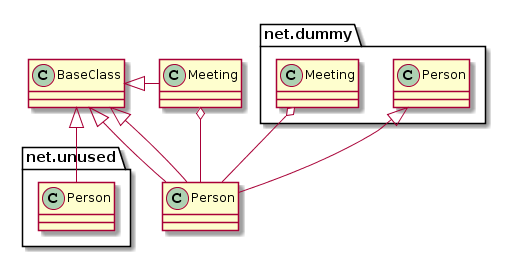

The diagram above was rendered by PlantUML. Its source (embedded in the PNG):
@startuml
page 2x2
skinparam pageMargin 10
skinparam pageExternalColor gray
skinparam pageBorderColor black

class BaseClass

	.BaseClass <|-- Person
	Meeting o-- Person
	
	.BaseClass <|- Meeting


    net.dummy.Person  <|- Person
    .BaseClass <|-- Person
    net.dummy.Meeting o-- Person

BaseClass <|-- net.unused.Person
@enduml